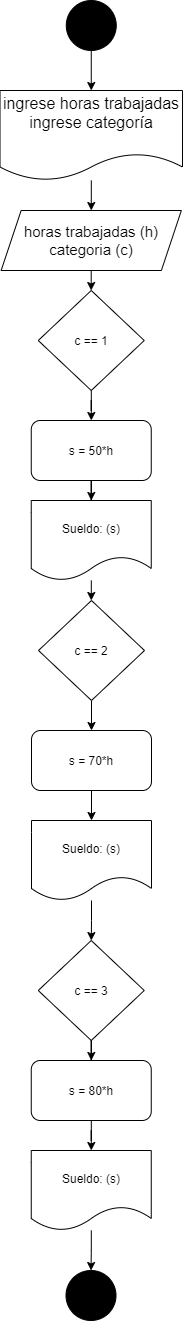

The diagram above was exported from draw.io. Its source (the exported page's mxGraphModel, read from the mxfile embedded in the PNG):
<mxGraphModel dx="862" dy="491" grid="1" gridSize="10" guides="1" tooltips="1" connect="1" arrows="1" fold="1" page="1" pageScale="1" pageWidth="827" pageHeight="1169" math="0" shadow="0">
  <root>
    <mxCell id="0" />
    <mxCell id="1" parent="0" />
    <mxCell id="wTkccNb1j93TfVwgilkI-70" style="edgeStyle=orthogonalEdgeStyle;rounded=0;orthogonalLoop=1;jettySize=auto;html=1;exitX=0.5;exitY=1;exitDx=0;exitDy=0;entryX=0.5;entryY=0;entryDx=0;entryDy=0;" parent="1" source="GsxOfzVQ4Ndwm_6Vzy8b-1" target="wTkccNb1j93TfVwgilkI-3" edge="1">
      <mxGeometry relative="1" as="geometry" />
    </mxCell>
    <mxCell id="GsxOfzVQ4Ndwm_6Vzy8b-1" value="" style="ellipse;whiteSpace=wrap;html=1;aspect=fixed;fillColor=#000000;" parent="1" vertex="1">
      <mxGeometry x="353.76" y="20" width="50" height="50" as="geometry" />
    </mxCell>
    <mxCell id="-14Hl8CATznNkS1GttiM-9" value="" style="ellipse;whiteSpace=wrap;html=1;aspect=fixed;fillColor=#000000;" parent="1" vertex="1">
      <mxGeometry x="353.5" y="1290" width="50" height="50" as="geometry" />
    </mxCell>
    <mxCell id="wTkccNb1j93TfVwgilkI-71" style="edgeStyle=orthogonalEdgeStyle;rounded=0;orthogonalLoop=1;jettySize=auto;html=1;entryX=0.5;entryY=0;entryDx=0;entryDy=0;" parent="1" source="wTkccNb1j93TfVwgilkI-3" target="wTkccNb1j93TfVwgilkI-23" edge="1">
      <mxGeometry relative="1" as="geometry" />
    </mxCell>
    <mxCell id="wTkccNb1j93TfVwgilkI-3" value="&lt;font style=&quot;font-size: 16px&quot;&gt;ingrese horas trabajadas&lt;br&gt;ingrese categoría&lt;br&gt;&lt;br&gt;&lt;/font&gt;" style="shape=document;whiteSpace=wrap;html=1;boundedLbl=1;" parent="1" vertex="1">
      <mxGeometry x="287.51" y="110" width="182.49" height="90" as="geometry" />
    </mxCell>
    <mxCell id="TXEN4gUe5aDj64kr0dJM-6" value="" style="edgeStyle=orthogonalEdgeStyle;rounded=0;orthogonalLoop=1;jettySize=auto;html=1;" edge="1" parent="1" source="wTkccNb1j93TfVwgilkI-23" target="TXEN4gUe5aDj64kr0dJM-4">
      <mxGeometry relative="1" as="geometry" />
    </mxCell>
    <mxCell id="wTkccNb1j93TfVwgilkI-23" value="&lt;span style=&quot;font-size: 15px&quot;&gt;horas trabajadas (h)&lt;br&gt;categoria (c)&lt;br&gt;&lt;/span&gt;" style="shape=parallelogram;perimeter=parallelogramPerimeter;whiteSpace=wrap;html=1;fixedSize=1;" parent="1" vertex="1">
      <mxGeometry x="288.64" y="230" width="180.23" height="60" as="geometry" />
    </mxCell>
    <mxCell id="TXEN4gUe5aDj64kr0dJM-7" value="" style="edgeStyle=orthogonalEdgeStyle;rounded=0;orthogonalLoop=1;jettySize=auto;html=1;" edge="1" parent="1" source="TXEN4gUe5aDj64kr0dJM-4" target="TXEN4gUe5aDj64kr0dJM-5">
      <mxGeometry relative="1" as="geometry" />
    </mxCell>
    <mxCell id="TXEN4gUe5aDj64kr0dJM-4" value="c == 1" style="rhombus;whiteSpace=wrap;html=1;" vertex="1" parent="1">
      <mxGeometry x="325.75" y="310" width="106" height="100" as="geometry" />
    </mxCell>
    <mxCell id="TXEN4gUe5aDj64kr0dJM-9" value="" style="edgeStyle=orthogonalEdgeStyle;rounded=0;orthogonalLoop=1;jettySize=auto;html=1;" edge="1" parent="1" source="TXEN4gUe5aDj64kr0dJM-5" target="TXEN4gUe5aDj64kr0dJM-8">
      <mxGeometry relative="1" as="geometry" />
    </mxCell>
    <mxCell id="TXEN4gUe5aDj64kr0dJM-5" value="s = 50*h" style="rounded=1;whiteSpace=wrap;html=1;" vertex="1" parent="1">
      <mxGeometry x="318.75" y="440" width="120" height="60" as="geometry" />
    </mxCell>
    <mxCell id="TXEN4gUe5aDj64kr0dJM-22" value="" style="edgeStyle=orthogonalEdgeStyle;rounded=0;orthogonalLoop=1;jettySize=auto;html=1;" edge="1" parent="1" source="TXEN4gUe5aDj64kr0dJM-8" target="TXEN4gUe5aDj64kr0dJM-11">
      <mxGeometry relative="1" as="geometry" />
    </mxCell>
    <mxCell id="TXEN4gUe5aDj64kr0dJM-8" value="Sueldo: (s)" style="shape=document;whiteSpace=wrap;html=1;boundedLbl=1;" vertex="1" parent="1">
      <mxGeometry x="318.75" y="520" width="120" height="80" as="geometry" />
    </mxCell>
    <mxCell id="TXEN4gUe5aDj64kr0dJM-10" value="" style="edgeStyle=orthogonalEdgeStyle;rounded=0;orthogonalLoop=1;jettySize=auto;html=1;" edge="1" parent="1" source="TXEN4gUe5aDj64kr0dJM-11" target="TXEN4gUe5aDj64kr0dJM-13">
      <mxGeometry relative="1" as="geometry" />
    </mxCell>
    <mxCell id="TXEN4gUe5aDj64kr0dJM-11" value="c == 2" style="rhombus;whiteSpace=wrap;html=1;" vertex="1" parent="1">
      <mxGeometry x="326" y="620" width="106" height="100" as="geometry" />
    </mxCell>
    <mxCell id="TXEN4gUe5aDj64kr0dJM-12" value="" style="edgeStyle=orthogonalEdgeStyle;rounded=0;orthogonalLoop=1;jettySize=auto;html=1;" edge="1" parent="1" source="TXEN4gUe5aDj64kr0dJM-13" target="TXEN4gUe5aDj64kr0dJM-14">
      <mxGeometry relative="1" as="geometry" />
    </mxCell>
    <mxCell id="TXEN4gUe5aDj64kr0dJM-13" value="s = 70*h" style="rounded=1;whiteSpace=wrap;html=1;" vertex="1" parent="1">
      <mxGeometry x="319" y="750" width="120" height="60" as="geometry" />
    </mxCell>
    <mxCell id="TXEN4gUe5aDj64kr0dJM-21" value="" style="edgeStyle=orthogonalEdgeStyle;rounded=0;orthogonalLoop=1;jettySize=auto;html=1;" edge="1" parent="1" source="TXEN4gUe5aDj64kr0dJM-14" target="TXEN4gUe5aDj64kr0dJM-16">
      <mxGeometry relative="1" as="geometry" />
    </mxCell>
    <mxCell id="TXEN4gUe5aDj64kr0dJM-14" value="Sueldo: (s)" style="shape=document;whiteSpace=wrap;html=1;boundedLbl=1;" vertex="1" parent="1">
      <mxGeometry x="319" y="840" width="120" height="80" as="geometry" />
    </mxCell>
    <mxCell id="TXEN4gUe5aDj64kr0dJM-15" value="" style="edgeStyle=orthogonalEdgeStyle;rounded=0;orthogonalLoop=1;jettySize=auto;html=1;" edge="1" parent="1" source="TXEN4gUe5aDj64kr0dJM-16" target="TXEN4gUe5aDj64kr0dJM-18">
      <mxGeometry relative="1" as="geometry" />
    </mxCell>
    <mxCell id="TXEN4gUe5aDj64kr0dJM-16" value="c == 3" style="rhombus;whiteSpace=wrap;html=1;" vertex="1" parent="1">
      <mxGeometry x="325.75" y="960" width="106" height="100" as="geometry" />
    </mxCell>
    <mxCell id="TXEN4gUe5aDj64kr0dJM-17" value="" style="edgeStyle=orthogonalEdgeStyle;rounded=0;orthogonalLoop=1;jettySize=auto;html=1;" edge="1" parent="1" source="TXEN4gUe5aDj64kr0dJM-18" target="TXEN4gUe5aDj64kr0dJM-19">
      <mxGeometry relative="1" as="geometry" />
    </mxCell>
    <mxCell id="TXEN4gUe5aDj64kr0dJM-18" value="s = 80*h" style="rounded=1;whiteSpace=wrap;html=1;" vertex="1" parent="1">
      <mxGeometry x="318.75" y="1080" width="120" height="60" as="geometry" />
    </mxCell>
    <mxCell id="TXEN4gUe5aDj64kr0dJM-20" value="" style="edgeStyle=orthogonalEdgeStyle;rounded=0;orthogonalLoop=1;jettySize=auto;html=1;" edge="1" parent="1" source="TXEN4gUe5aDj64kr0dJM-19" target="-14Hl8CATznNkS1GttiM-9">
      <mxGeometry relative="1" as="geometry" />
    </mxCell>
    <mxCell id="TXEN4gUe5aDj64kr0dJM-19" value="Sueldo: (s)" style="shape=document;whiteSpace=wrap;html=1;boundedLbl=1;" vertex="1" parent="1">
      <mxGeometry x="318.75" y="1170" width="120" height="80" as="geometry" />
    </mxCell>
  </root>
</mxGraphModel>